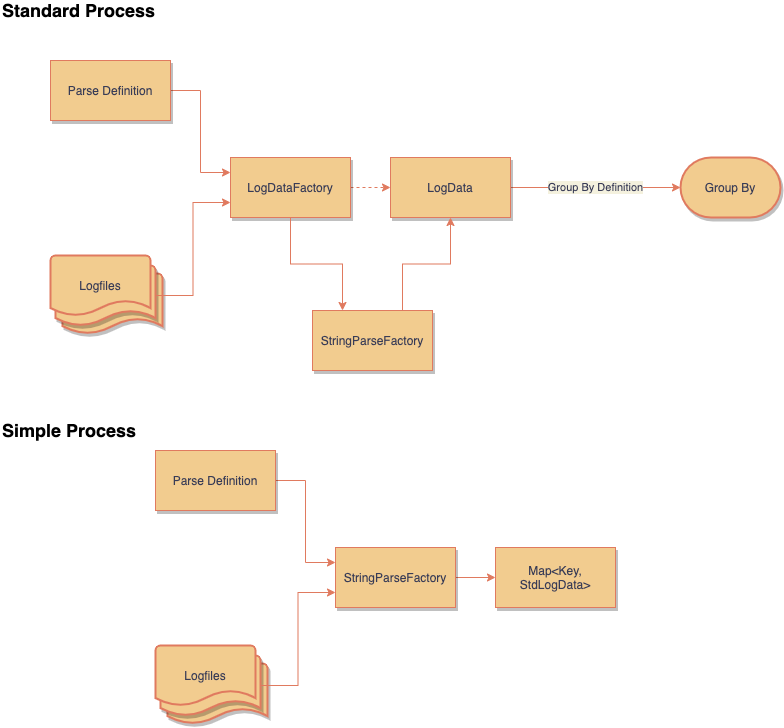

The diagram above was exported from draw.io. Its source (the exported page's mxGraphModel, read from the mxfile embedded in the PNG):
<mxGraphModel dx="1106" dy="822" grid="1" gridSize="10" guides="1" tooltips="1" connect="1" arrows="1" fold="1" page="1" pageScale="1" pageWidth="850" pageHeight="1100" background="#F4F1DE" math="0" shadow="0">
  <root>
    <mxCell id="dgaH53lybmkEFGB52cs7-0" />
    <mxCell id="dgaH53lybmkEFGB52cs7-1" parent="dgaH53lybmkEFGB52cs7-0" />
    <mxCell id="dgaH53lybmkEFGB52cs7-28" style="edgeStyle=orthogonalEdgeStyle;rounded=0;orthogonalLoop=1;jettySize=auto;html=1;exitX=1;exitY=0.5;exitDx=0;exitDy=0;entryX=0;entryY=0.25;entryDx=0;entryDy=0;labelBackgroundColor=#F4F1DE;strokeColor=#E07A5F;fontColor=#393C56;" parent="dgaH53lybmkEFGB52cs7-1" source="dgaH53lybmkEFGB52cs7-22" target="dgaH53lybmkEFGB52cs7-27" edge="1">
      <mxGeometry relative="1" as="geometry" />
    </mxCell>
    <mxCell id="dgaH53lybmkEFGB52cs7-22" value="Parse Definition" style="rounded=0;whiteSpace=wrap;html=1;fillColor=#F2CC8F;strokeColor=#E07A5F;fontColor=#393C56;shadow=1;" parent="dgaH53lybmkEFGB52cs7-1" vertex="1">
      <mxGeometry x="90" y="120" width="120" height="60" as="geometry" />
    </mxCell>
    <mxCell id="dgaH53lybmkEFGB52cs7-26" value="" style="group;fontColor=#393C56;" parent="dgaH53lybmkEFGB52cs7-1" vertex="1" connectable="0">
      <mxGeometry x="90" y="315" width="112" height="78" as="geometry" />
    </mxCell>
    <mxCell id="dgaH53lybmkEFGB52cs7-25" value="" style="strokeWidth=2;html=1;shape=mxgraph.flowchart.document2;whiteSpace=wrap;size=0.25;shadow=1;fillColor=#F2CC8F;strokeColor=#E07A5F;fontColor=#393C56;" parent="dgaH53lybmkEFGB52cs7-26" vertex="1">
      <mxGeometry x="12" y="18" width="100" height="60" as="geometry" />
    </mxCell>
    <mxCell id="dgaH53lybmkEFGB52cs7-24" value="" style="strokeWidth=2;html=1;shape=mxgraph.flowchart.document2;whiteSpace=wrap;size=0.25;shadow=1;fillColor=#F2CC8F;strokeColor=#E07A5F;fontColor=#393C56;" parent="dgaH53lybmkEFGB52cs7-26" vertex="1">
      <mxGeometry x="5" y="10" width="100" height="60" as="geometry" />
    </mxCell>
    <mxCell id="dgaH53lybmkEFGB52cs7-23" value="Logfiles" style="strokeWidth=2;html=1;shape=mxgraph.flowchart.document2;whiteSpace=wrap;size=0.25;fillColor=#F2CC8F;strokeColor=#E07A5F;fontColor=#393C56;" parent="dgaH53lybmkEFGB52cs7-26" vertex="1">
      <mxGeometry width="100" height="60" as="geometry" />
    </mxCell>
    <mxCell id="dgaH53lybmkEFGB52cs7-45" style="edgeStyle=orthogonalEdgeStyle;rounded=0;orthogonalLoop=1;jettySize=auto;html=1;exitX=1;exitY=0.5;exitDx=0;exitDy=0;entryX=0;entryY=0.5;entryDx=0;entryDy=0;strokeColor=#E07A5F;fontColor=#393C56;labelBackgroundColor=#F4F1DE;dashed=1;" parent="dgaH53lybmkEFGB52cs7-1" source="dgaH53lybmkEFGB52cs7-27" target="dgaH53lybmkEFGB52cs7-42" edge="1">
      <mxGeometry relative="1" as="geometry" />
    </mxCell>
    <mxCell id="dgaH53lybmkEFGB52cs7-27" value="LogDataFactory" style="rounded=0;whiteSpace=wrap;html=1;shadow=1;fillColor=#F2CC8F;strokeColor=#E07A5F;fontColor=#393C56;" parent="dgaH53lybmkEFGB52cs7-1" vertex="1">
      <mxGeometry x="270" y="217" width="120" height="60" as="geometry" />
    </mxCell>
    <mxCell id="dgaH53lybmkEFGB52cs7-35" value="Group By Definition" style="edgeStyle=orthogonalEdgeStyle;rounded=0;orthogonalLoop=1;jettySize=auto;html=1;exitX=1;exitY=0.5;exitDx=0;exitDy=0;entryX=0;entryY=0.5;entryDx=0;entryDy=0;entryPerimeter=0;fontColor=#393C56;strokeColor=#E07A5F;labelBackgroundColor=#F4F1DE;" parent="dgaH53lybmkEFGB52cs7-1" source="dgaH53lybmkEFGB52cs7-42" target="dgaH53lybmkEFGB52cs7-34" edge="1">
      <mxGeometry relative="1" as="geometry">
        <mxPoint x="670" y="250" as="sourcePoint" />
      </mxGeometry>
    </mxCell>
    <mxCell id="dgaH53lybmkEFGB52cs7-32" style="edgeStyle=orthogonalEdgeStyle;rounded=0;orthogonalLoop=1;jettySize=auto;html=1;exitX=0.5;exitY=1;exitDx=0;exitDy=0;labelBackgroundColor=#F4F1DE;strokeColor=#E07A5F;fontColor=#393C56;" parent="dgaH53lybmkEFGB52cs7-1" edge="1">
      <mxGeometry relative="1" as="geometry">
        <mxPoint x="510" y="282" as="sourcePoint" />
        <mxPoint x="510" y="282" as="targetPoint" />
      </mxGeometry>
    </mxCell>
    <mxCell id="dgaH53lybmkEFGB52cs7-34" value="Group By" style="strokeWidth=2;html=1;shape=mxgraph.flowchart.terminator;whiteSpace=wrap;shadow=1;strokeColor=#E07A5F;fontColor=#393C56;fillColor=#F2CC8F;" parent="dgaH53lybmkEFGB52cs7-1" vertex="1">
      <mxGeometry x="720" y="217" width="100" height="60" as="geometry" />
    </mxCell>
    <mxCell id="dgaH53lybmkEFGB52cs7-42" value="LogData" style="rounded=0;whiteSpace=wrap;html=1;shadow=1;fillColor=#F2CC8F;strokeColor=#E07A5F;fontColor=#393C56;" parent="dgaH53lybmkEFGB52cs7-1" vertex="1">
      <mxGeometry x="430" y="217" width="120" height="60" as="geometry" />
    </mxCell>
    <mxCell id="dgaH53lybmkEFGB52cs7-44" style="edgeStyle=orthogonalEdgeStyle;rounded=0;orthogonalLoop=1;jettySize=auto;html=1;exitX=1;exitY=0.5;exitDx=0;exitDy=0;exitPerimeter=0;entryX=0;entryY=0.75;entryDx=0;entryDy=0;fontColor=#393C56;labelBackgroundColor=#F4F1DE;strokeColor=#E07A5F;" parent="dgaH53lybmkEFGB52cs7-1" source="dgaH53lybmkEFGB52cs7-24" target="dgaH53lybmkEFGB52cs7-27" edge="1">
      <mxGeometry relative="1" as="geometry" />
    </mxCell>
    <mxCell id="ZcS6aGmG_2TChDtmGan3-1" style="edgeStyle=orthogonalEdgeStyle;rounded=0;orthogonalLoop=1;jettySize=auto;html=1;exitX=1;exitY=0.5;exitDx=0;exitDy=0;entryX=0;entryY=0.25;entryDx=0;entryDy=0;labelBackgroundColor=#F4F1DE;strokeColor=#E07A5F;fontColor=#393C56;" edge="1" parent="dgaH53lybmkEFGB52cs7-1" source="ZcS6aGmG_2TChDtmGan3-2" target="ZcS6aGmG_2TChDtmGan3-8">
      <mxGeometry relative="1" as="geometry" />
    </mxCell>
    <mxCell id="ZcS6aGmG_2TChDtmGan3-2" value="Parse Definition" style="rounded=0;whiteSpace=wrap;html=1;fillColor=#F2CC8F;strokeColor=#E07A5F;fontColor=#393C56;shadow=1;" vertex="1" parent="dgaH53lybmkEFGB52cs7-1">
      <mxGeometry x="195" y="510" width="120" height="60" as="geometry" />
    </mxCell>
    <mxCell id="ZcS6aGmG_2TChDtmGan3-3" value="" style="group;fontColor=#393C56;" vertex="1" connectable="0" parent="dgaH53lybmkEFGB52cs7-1">
      <mxGeometry x="195" y="705" width="112" height="78" as="geometry" />
    </mxCell>
    <mxCell id="ZcS6aGmG_2TChDtmGan3-4" value="" style="strokeWidth=2;html=1;shape=mxgraph.flowchart.document2;whiteSpace=wrap;size=0.25;shadow=1;fillColor=#F2CC8F;strokeColor=#E07A5F;fontColor=#393C56;" vertex="1" parent="ZcS6aGmG_2TChDtmGan3-3">
      <mxGeometry x="12" y="18" width="100" height="60" as="geometry" />
    </mxCell>
    <mxCell id="ZcS6aGmG_2TChDtmGan3-5" value="" style="strokeWidth=2;html=1;shape=mxgraph.flowchart.document2;whiteSpace=wrap;size=0.25;shadow=1;fillColor=#F2CC8F;strokeColor=#E07A5F;fontColor=#393C56;" vertex="1" parent="ZcS6aGmG_2TChDtmGan3-3">
      <mxGeometry x="5" y="10" width="100" height="60" as="geometry" />
    </mxCell>
    <mxCell id="ZcS6aGmG_2TChDtmGan3-6" value="Logfiles" style="strokeWidth=2;html=1;shape=mxgraph.flowchart.document2;whiteSpace=wrap;size=0.25;fillColor=#F2CC8F;strokeColor=#E07A5F;fontColor=#393C56;" vertex="1" parent="ZcS6aGmG_2TChDtmGan3-3">
      <mxGeometry width="100" height="60" as="geometry" />
    </mxCell>
    <mxCell id="ZcS6aGmG_2TChDtmGan3-7" style="edgeStyle=orthogonalEdgeStyle;rounded=0;orthogonalLoop=1;jettySize=auto;html=1;exitX=1;exitY=0.5;exitDx=0;exitDy=0;entryX=0;entryY=0.5;entryDx=0;entryDy=0;strokeColor=#E07A5F;fontColor=#393C56;labelBackgroundColor=#F4F1DE;" edge="1" parent="dgaH53lybmkEFGB52cs7-1" source="ZcS6aGmG_2TChDtmGan3-8" target="ZcS6aGmG_2TChDtmGan3-18">
      <mxGeometry relative="1" as="geometry" />
    </mxCell>
    <mxCell id="ZcS6aGmG_2TChDtmGan3-8" value="StringParseFactory" style="rounded=0;whiteSpace=wrap;html=1;shadow=1;fillColor=#F2CC8F;strokeColor=#E07A5F;fontColor=#393C56;" vertex="1" parent="dgaH53lybmkEFGB52cs7-1">
      <mxGeometry x="375" y="607" width="120" height="60" as="geometry" />
    </mxCell>
    <mxCell id="ZcS6aGmG_2TChDtmGan3-11" style="edgeStyle=orthogonalEdgeStyle;rounded=0;orthogonalLoop=1;jettySize=auto;html=1;exitX=0.5;exitY=1;exitDx=0;exitDy=0;labelBackgroundColor=#F4F1DE;strokeColor=#E07A5F;fontColor=#393C56;" edge="1" parent="dgaH53lybmkEFGB52cs7-1">
      <mxGeometry relative="1" as="geometry">
        <mxPoint x="615" y="672" as="sourcePoint" />
        <mxPoint x="615" y="672" as="targetPoint" />
      </mxGeometry>
    </mxCell>
    <mxCell id="ZcS6aGmG_2TChDtmGan3-18" value="Map&amp;lt;Key, StdLogData&amp;gt;" style="rounded=0;whiteSpace=wrap;html=1;shadow=1;fillColor=#F2CC8F;strokeColor=#E07A5F;fontColor=#393C56;" vertex="1" parent="dgaH53lybmkEFGB52cs7-1">
      <mxGeometry x="535" y="607" width="120" height="60" as="geometry" />
    </mxCell>
    <mxCell id="ZcS6aGmG_2TChDtmGan3-19" style="edgeStyle=orthogonalEdgeStyle;rounded=0;orthogonalLoop=1;jettySize=auto;html=1;exitX=1;exitY=0.5;exitDx=0;exitDy=0;exitPerimeter=0;entryX=0;entryY=0.75;entryDx=0;entryDy=0;fontColor=#393C56;labelBackgroundColor=#F4F1DE;strokeColor=#E07A5F;" edge="1" parent="dgaH53lybmkEFGB52cs7-1" source="ZcS6aGmG_2TChDtmGan3-5" target="ZcS6aGmG_2TChDtmGan3-8">
      <mxGeometry relative="1" as="geometry" />
    </mxCell>
    <mxCell id="ZcS6aGmG_2TChDtmGan3-20" value="StringParseFactory" style="rounded=0;whiteSpace=wrap;html=1;shadow=1;fillColor=#F2CC8F;strokeColor=#E07A5F;fontColor=#393C56;" vertex="1" parent="dgaH53lybmkEFGB52cs7-1">
      <mxGeometry x="352" y="370" width="120" height="60" as="geometry" />
    </mxCell>
    <mxCell id="_qDiZtJDH_eAJUZ3RI7b-0" style="edgeStyle=orthogonalEdgeStyle;rounded=0;orthogonalLoop=1;jettySize=auto;html=1;exitX=0.5;exitY=1;exitDx=0;exitDy=0;fontColor=#393C56;labelBackgroundColor=#F4F1DE;strokeColor=#E07A5F;entryX=0.25;entryY=0;entryDx=0;entryDy=0;" edge="1" parent="dgaH53lybmkEFGB52cs7-1" source="dgaH53lybmkEFGB52cs7-27" target="ZcS6aGmG_2TChDtmGan3-20">
      <mxGeometry relative="1" as="geometry">
        <mxPoint x="240" y="430" as="sourcePoint" />
        <mxPoint x="400" y="360" as="targetPoint" />
      </mxGeometry>
    </mxCell>
    <mxCell id="_qDiZtJDH_eAJUZ3RI7b-1" style="edgeStyle=orthogonalEdgeStyle;rounded=0;orthogonalLoop=1;jettySize=auto;html=1;entryX=0.5;entryY=1;entryDx=0;entryDy=0;fontColor=#393C56;labelBackgroundColor=#F4F1DE;strokeColor=#E07A5F;exitX=0.75;exitY=0;exitDx=0;exitDy=0;" edge="1" parent="dgaH53lybmkEFGB52cs7-1" source="ZcS6aGmG_2TChDtmGan3-20" target="dgaH53lybmkEFGB52cs7-42">
      <mxGeometry relative="1" as="geometry">
        <mxPoint x="430" y="360" as="sourcePoint" />
        <mxPoint x="290" y="282" as="targetPoint" />
      </mxGeometry>
    </mxCell>
    <mxCell id="1agXI5S5L0JTu-YKie4S-0" value="Simple Process" style="text;html=1;strokeColor=none;fillColor=none;align=left;verticalAlign=middle;whiteSpace=wrap;rounded=0;fontSize=18;fontStyle=1" vertex="1" parent="dgaH53lybmkEFGB52cs7-1">
      <mxGeometry x="40" y="480" width="220" height="20" as="geometry" />
    </mxCell>
    <mxCell id="1agXI5S5L0JTu-YKie4S-1" value="Standard Process" style="text;html=1;strokeColor=none;fillColor=none;align=left;verticalAlign=middle;whiteSpace=wrap;rounded=0;fontSize=18;fontStyle=1" vertex="1" parent="dgaH53lybmkEFGB52cs7-1">
      <mxGeometry x="40" y="60" width="220" height="20" as="geometry" />
    </mxCell>
  </root>
</mxGraphModel>